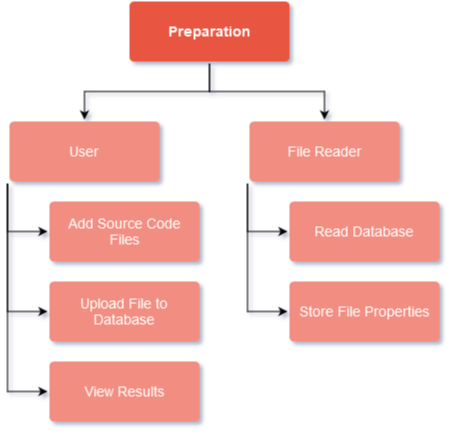

The diagram above was exported from draw.io. Its source (the exported page's mxGraphModel, read from the mxfile embedded in the PNG):
<mxGraphModel dx="3523" dy="1896" grid="1" gridSize="10" guides="1" tooltips="1" connect="1" arrows="1" fold="1" page="1" pageScale="1" pageWidth="1169" pageHeight="827" math="0" shadow="0">
  <root>
    <mxCell id="0" />
    <mxCell id="1" parent="0" />
    <mxCell id="2" style="edgeStyle=orthogonalEdgeStyle;rounded=0;orthogonalLoop=1;jettySize=auto;html=1;exitX=0.5;exitY=1;exitDx=0;exitDy=0;entryX=0.5;entryY=0;entryDx=0;entryDy=0;fontSize=14;fillColor=default;" edge="1" source="4" target="11" parent="1">
      <mxGeometry relative="1" as="geometry" />
    </mxCell>
    <mxCell id="3" style="edgeStyle=orthogonalEdgeStyle;rounded=0;orthogonalLoop=1;jettySize=auto;html=1;exitX=0.5;exitY=1;exitDx=0;exitDy=0;entryX=0.5;entryY=0;entryDx=0;entryDy=0;fontSize=14;fillColor=default;" edge="1" source="4" target="7" parent="1">
      <mxGeometry relative="1" as="geometry" />
    </mxCell>
    <mxCell id="4" value="Preparation" style="rounded=1;whiteSpace=wrap;html=1;shadow=0;labelBackgroundColor=none;strokeColor=none;strokeWidth=3;fillColor=#e85642;fontFamily=Helvetica;fontSize=14;fontColor=#FFFFFF;align=center;spacing=5;fontStyle=1;arcSize=7;perimeterSpacing=2;" vertex="1" parent="1">
      <mxGeometry x="3792" y="420" width="160" height="60" as="geometry" />
    </mxCell>
    <mxCell id="5" style="edgeStyle=orthogonalEdgeStyle;rounded=0;orthogonalLoop=1;jettySize=auto;html=1;exitX=0;exitY=1;exitDx=0;exitDy=0;entryX=0;entryY=0.5;entryDx=0;entryDy=0;fontSize=14;fillColor=default;" edge="1" source="7" target="15" parent="1">
      <mxGeometry relative="1" as="geometry">
        <Array as="points">
          <mxPoint x="3910" y="650" />
        </Array>
      </mxGeometry>
    </mxCell>
    <mxCell id="6" style="edgeStyle=orthogonalEdgeStyle;rounded=0;orthogonalLoop=1;jettySize=auto;html=1;exitX=0;exitY=1;exitDx=0;exitDy=0;entryX=0;entryY=0.5;entryDx=0;entryDy=0;fontSize=14;fillColor=default;" edge="1" source="7" target="16" parent="1">
      <mxGeometry relative="1" as="geometry">
        <Array as="points">
          <mxPoint x="3910" y="730" />
        </Array>
      </mxGeometry>
    </mxCell>
    <mxCell id="7" value="File Reader" style="rounded=1;whiteSpace=wrap;html=1;shadow=0;labelBackgroundColor=none;strokeColor=none;strokeWidth=3;fillColor=#f08e81;fontFamily=Helvetica;fontSize=14;fontColor=#FFFFFF;align=center;spacing=5;fontStyle=0;arcSize=7;perimeterSpacing=2;" vertex="1" parent="1">
      <mxGeometry x="3912" y="540" width="150" height="60" as="geometry" />
    </mxCell>
    <mxCell id="8" style="edgeStyle=orthogonalEdgeStyle;rounded=0;orthogonalLoop=1;jettySize=auto;html=1;exitX=0;exitY=1;exitDx=0;exitDy=0;entryX=0;entryY=0.5;entryDx=0;entryDy=0;fontSize=14;fillColor=default;" edge="1" source="11" target="12" parent="1">
      <mxGeometry relative="1" as="geometry">
        <Array as="points">
          <mxPoint x="3670" y="650" />
        </Array>
      </mxGeometry>
    </mxCell>
    <mxCell id="9" style="edgeStyle=orthogonalEdgeStyle;rounded=0;orthogonalLoop=1;jettySize=auto;html=1;exitX=0;exitY=1;exitDx=0;exitDy=0;entryX=0;entryY=0.5;entryDx=0;entryDy=0;fontSize=14;fillColor=default;" edge="1" source="11" target="13" parent="1">
      <mxGeometry relative="1" as="geometry">
        <Array as="points">
          <mxPoint x="3670" y="730" />
        </Array>
      </mxGeometry>
    </mxCell>
    <mxCell id="10" style="edgeStyle=orthogonalEdgeStyle;rounded=0;orthogonalLoop=1;jettySize=auto;html=1;exitX=0;exitY=1;exitDx=0;exitDy=0;entryX=0;entryY=0.5;entryDx=0;entryDy=0;fontSize=14;fillColor=default;" edge="1" source="11" target="14" parent="1">
      <mxGeometry relative="1" as="geometry">
        <Array as="points">
          <mxPoint x="3670" y="810" />
        </Array>
      </mxGeometry>
    </mxCell>
    <mxCell id="11" value="User" style="rounded=1;whiteSpace=wrap;html=1;shadow=0;labelBackgroundColor=none;strokeColor=none;strokeWidth=3;fillColor=#f08e81;fontFamily=Helvetica;fontSize=14;fontColor=#FFFFFF;align=center;spacing=5;fontStyle=0;arcSize=7;perimeterSpacing=2;" vertex="1" parent="1">
      <mxGeometry x="3672" y="540" width="150" height="60" as="geometry" />
    </mxCell>
    <mxCell id="12" value="Add Source Code Files" style="rounded=1;whiteSpace=wrap;html=1;shadow=0;labelBackgroundColor=none;strokeColor=none;strokeWidth=3;fillColor=#f08e81;fontFamily=Helvetica;fontSize=14;fontColor=#FFFFFF;align=center;spacing=5;fontStyle=0;arcSize=7;perimeterSpacing=2;" vertex="1" parent="1">
      <mxGeometry x="3712" y="620" width="150" height="60" as="geometry" />
    </mxCell>
    <mxCell id="13" value="Upload File to Database" style="rounded=1;whiteSpace=wrap;html=1;shadow=0;labelBackgroundColor=none;strokeColor=none;strokeWidth=3;fillColor=#f08e81;fontFamily=Helvetica;fontSize=14;fontColor=#FFFFFF;align=center;spacing=5;fontStyle=0;arcSize=7;perimeterSpacing=2;" vertex="1" parent="1">
      <mxGeometry x="3712" y="700" width="150" height="60" as="geometry" />
    </mxCell>
    <mxCell id="14" value="View Results" style="rounded=1;whiteSpace=wrap;html=1;shadow=0;labelBackgroundColor=none;strokeColor=none;strokeWidth=3;fillColor=#f08e81;fontFamily=Helvetica;fontSize=14;fontColor=#FFFFFF;align=center;spacing=5;fontStyle=0;arcSize=7;perimeterSpacing=2;" vertex="1" parent="1">
      <mxGeometry x="3712" y="780" width="150" height="60" as="geometry" />
    </mxCell>
    <mxCell id="15" value="Read Database" style="rounded=1;whiteSpace=wrap;html=1;shadow=0;labelBackgroundColor=none;strokeColor=none;strokeWidth=3;fillColor=#f08e81;fontFamily=Helvetica;fontSize=14;fontColor=#FFFFFF;align=center;spacing=5;fontStyle=0;arcSize=7;perimeterSpacing=2;" vertex="1" parent="1">
      <mxGeometry x="3952" y="620" width="150" height="60" as="geometry" />
    </mxCell>
    <mxCell id="16" value="Store File Properties" style="rounded=1;whiteSpace=wrap;html=1;shadow=0;labelBackgroundColor=none;strokeColor=none;strokeWidth=3;fillColor=#f08e81;fontFamily=Helvetica;fontSize=14;fontColor=#FFFFFF;align=center;spacing=5;fontStyle=0;arcSize=7;perimeterSpacing=2;" vertex="1" parent="1">
      <mxGeometry x="3952" y="700" width="150" height="60" as="geometry" />
    </mxCell>
  </root>
</mxGraphModel>